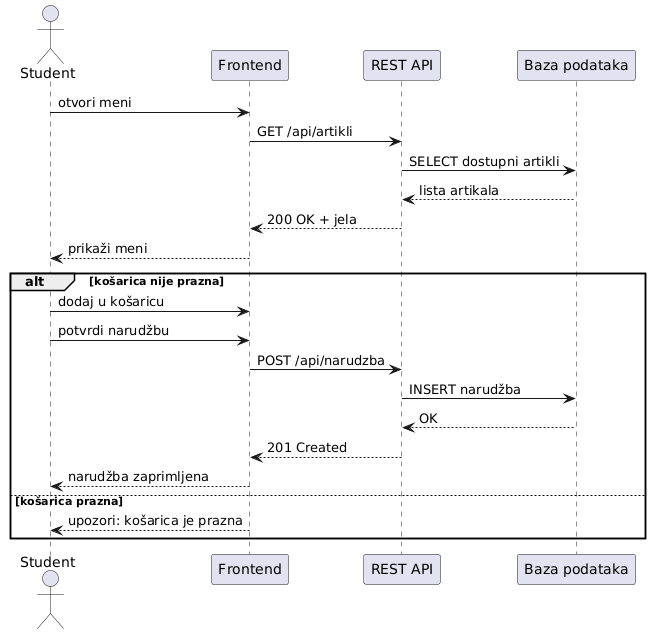

The diagram above was rendered by PlantUML. Its source (embedded in the PNG):
@startuml
actor Student
participant "Frontend" as FE
participant "REST API" as API
participant "Baza podataka" as DB

Student -> FE : otvori meni
FE -> API : GET /api/artikli
API -> DB : SELECT dostupni artikli
DB --> API : lista artikala
API --> FE : 200 OK + jela
FE --> Student : prikaži meni

alt košarica nije prazna
    Student -> FE : dodaj u košaricu
    Student -> FE : potvrdi narudžbu
    FE -> API : POST /api/narudzba
    API -> DB : INSERT narudžba
    DB --> API : OK
    API --> FE : 201 Created
    FE --> Student : narudžba zaprimljena
else košarica prazna
    FE --> Student : upozori: košarica je prazna
end
@enduml